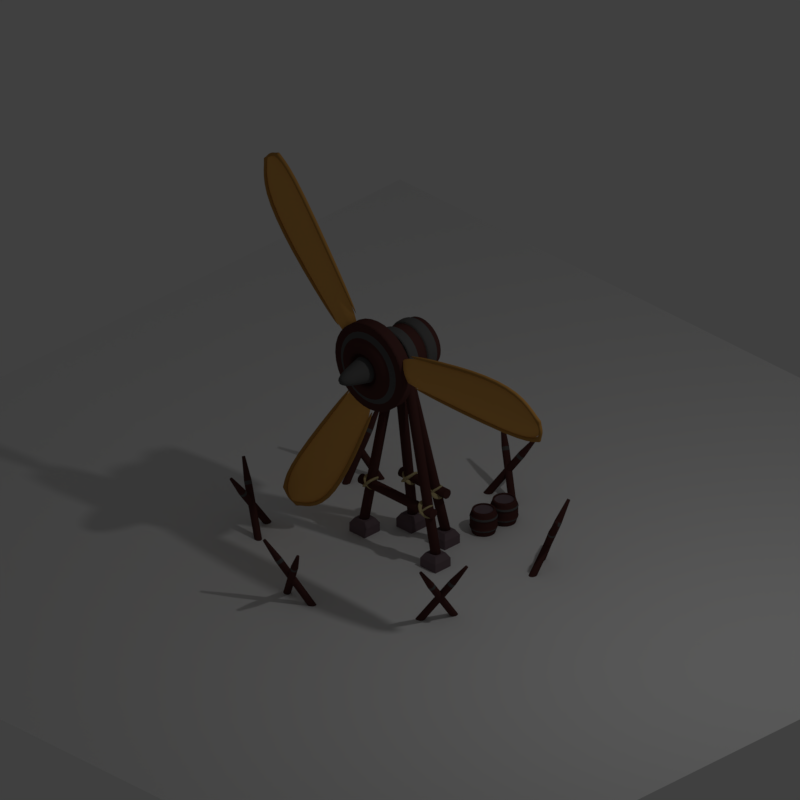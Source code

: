 # Source: Turbine_01.blend  (saved by Blender 2.79.0; exported with 4.5.12 LTS)
import bpy
from mathutils import Matrix  # noqa: F401  (used for matrix-valued properties, if any)

bpy.ops.wm.read_factory_settings(use_empty=True)
scene = bpy.context.scene
scene.name = 'Scene'

# ---- collections
col_collection_1 = bpy.data.collections.new('Collection 1'); scene.collection.children.link(col_collection_1)
col_collection_2 = bpy.data.collections.new('Collection 2'); scene.collection.children.link(col_collection_2)
col_collection_2.hide_render = True
col_collection_2.hide_viewport = True

# ---- materials (node trees are filled in below, after node groups)
mat_material_003 = bpy.data.materials.new('Material.003')
mat_material_003.alpha_threshold = 0.0
mat_material_003.use_transparent_shadow = False
mat_material_003.diffuse_color = (0.08438, 0.0331, 0.02956, 1.0)
mat_material_003.specular_color = (0.8469, 0.314, 0.1714)
mat_material_003.roughness = 0.5
mat_material_003.specular_intensity = 0.5412
mat_material_001 = bpy.data.materials.new('Material.001')
mat_material_001.alpha_threshold = 0.0
mat_material_001.use_transparent_shadow = False
mat_material_001.diffuse_color = (0.4614, 0.2335, 0.05795, 1.0)
mat_material_001.roughness = 0.5
mat_material_002 = bpy.data.materials.new('Material.002')
mat_material_002.alpha_threshold = 0.0
mat_material_002.use_transparent_shadow = False
mat_material_002.diffuse_color = (0.8, 0.4048, 0.1004, 1.0)
mat_material_002.roughness = 0.5
mat_material_006 = bpy.data.materials.new('Material.006')
mat_material_006.alpha_threshold = 0.0
mat_material_006.use_transparent_shadow = False
mat_material_006.diffuse_color = (0.1025, 0.1025, 0.1025, 1.0)
mat_material_006.roughness = 0.5
mat_material_006.specular_intensity = 1.0
mat_material_004 = bpy.data.materials.new('Material.004')
mat_material_004.alpha_threshold = 0.0
mat_material_004.use_transparent_shadow = False
mat_material_004.diffuse_color = (0.1679, 0.1189, 0.1356, 1.0)
mat_material_004.specular_color = (0.6619, 0.4311, 0.3728)
mat_material_004.roughness = 0.5
mat_material_005 = bpy.data.materials.new('Material.005')
mat_material_005.alpha_threshold = 0.0
mat_material_005.use_transparent_shadow = False
mat_material_005.diffuse_color = (0.5317, 0.4413, 0.2268, 1.0)
mat_material_005.roughness = 0.5
mat_shadows = bpy.data.materials.new('Shadows')
mat_shadows.alpha_threshold = 0.0
mat_shadows.use_transparent_shadow = False
mat_shadows.roughness = 0.5
mat_material_007 = bpy.data.materials.new('Material.007')
mat_material_007.alpha_threshold = 0.0
mat_material_007.use_transparent_shadow = False
mat_material_007.roughness = 0.5

# ---- material node trees
mat_material_007.use_nodes = True; mat_material_007.node_tree.nodes.clear()
_N = mat_material_007.node_tree.nodes; _L = mat_material_007.node_tree.links
n0 = _N.new('NodeUndefined'); n0.name = 'Output'; n0.location = (490, 386)
n1 = _N.new('NodeUndefined'); n1.name = 'Texture'; n1.location = (-284, 336)
n1.inputs[0].default_value = (0.0, 0.0, 0.0)
n2 = _N.new('ShaderNodeMath'); n2.name = 'Math'; n2.location = (170, 372)
n2.inputs[1].default_value = -0.9
n3 = _N.new('NodeUndefined'); n3.name = 'Material'; n3.location = (-58, 207)
n3.inputs[1].default_value = (1.0, 1.0, 1.0, 1.0)
n3.inputs[2].default_value = 0.8
n3.inputs[3].default_value = (0.0, 0.0, 0.0)
n4 = _N.new('ShaderNodeRGBCurve'); n4.name = 'RGB Curves'; n4.location = (170, 196)
_c = n4.mapping.curves[1]
while len(_c.points) > 2: _c.points.remove(_c.points[-1])
_c.points[0].location = (0.0, 0.0); _c.points[0].handle_type = 'AUTO'
_c.points[1].location = (0.53636, 0.4875); _c.points[1].handle_type = 'AUTO'
_p = _c.points.new(1.0, 1.0); _p.handle_type = 'AUTO'
_c = n4.mapping.curves[2]
while len(_c.points) > 2: _c.points.remove(_c.points[-1])
_c.points[0].location = (0.0, 0.0); _c.points[0].handle_type = 'AUTO'
_c.points[1].location = (0.66364, 0.49375); _c.points[1].handle_type = 'AUTO'
_p = _c.points.new(1.0, 1.0); _p.handle_type = 'AUTO'
n4.mapping.update()
_L.new(n1.outputs[1], n3.inputs[0])
_L.new(n1.outputs[0], n2.inputs[0])
_L.new(n3.outputs[0], n4.inputs[1])
_L.new(n2.outputs[0], n0.inputs[1])
_L.new(n4.outputs[0], n0.inputs[0])

# ---- world
world_world = bpy.data.worlds.new('World'); scene.world = world_world
world_world.color = (0.05088, 0.05088, 0.05088)
world_world.use_sun_shadow = False
world_world.sun_shadow_jitter_overblur = 0.0
world_world.cycles.sampling_method = 'MANUAL'
world_world.light_settings.ao_factor = 0.8

# ---- cameras
cam_camera = bpy.data.cameras.new('Camera')
cam_camera.type = 'ORTHO'
cam_camera.clip_end = 100.0
cam_camera.lens = 35.0
cam_camera.sensor_width = 32.0
cam_camera.sensor_height = 18.0
cam_camera.ortho_scale = 7.6
cam_camera.dof.focus_distance = 0.0
cam_camera.dof.aperture_fstop = 128.0

# ---- lights
light_lamp = bpy.data.lights.new('Lamp', 'POINT')
light_lamp.transmission_factor = 0.0
light_lamp.cutoff_distance = 30.0
light_lamp.energy = 100.0
light_lamp.shadow_buffer_clip_start = 1.001
light_lamp.shadow_soft_size = 0.1
light_lamp.shadow_maximum_resolution = 0.006
light_lamp.use_absolute_resolution = True

# ---- meshes
me_cylinder_004 = bpy.data.meshes.new('Cylinder.004')
me_cylinder_004.from_pydata([(0.0, 0.1, -1.993), (0.0, 0.1, 2.491), (0.07071, 0.07071, -1.993), (0.07071, 0.07071, 2.491), (0.1, -4.371e-09, -1.993), (0.1, -4.371e-09, 2.491), (0.07071, -0.07071, -1.993), (0.07071, -0.07071, 2.491), (-8.742e-09, -0.1, -1.993), (-8.742e-09, -0.1, 2.491), (-0.07071, -0.07071, -1.993), (-0.07071, -0.07071, 2.491), (-0.1, 1.192e-09, -1.993), (-0.1, 1.192e-09, 2.491), (-0.07071, 0.07071, -1.993), (-0.07071, 0.07071, 2.491)], [], [(0, 1, 3, 2), (2, 3, 5, 4), (4, 5, 7, 6), (6, 7, 9, 8), (8, 9, 11, 10), (10, 11, 13, 12), (3, 1, 15, 13, 11, 9, 7, 5), (12, 13, 15, 14), (14, 15, 1, 0), (0, 2, 4, 6, 8, 10, 12, 14)])
me_cylinder_004.polygons.foreach_set('use_smooth', [True] * 10)
_k = {(0, 2): 1.0, (1, 3): 1.0, (2, 4): 1.0, (3, 5): 1.0, (4, 6): 1.0, (5, 7): 1.0, (6, 8): 1.0, (7, 9): 1.0, (8, 10): 1.0, (9, 11): 1.0, (10, 12): 1.0, (11, 13): 1.0, (12, 14): 1.0, (13, 15): 1.0, (0, 14): 1.0, (1, 15): 1.0}
me_cylinder_004.attributes.new('crease_edge', 'FLOAT', 'EDGE').data.foreach_set('value', [_k.get((min(e.vertices), max(e.vertices)), 0.0) for e in me_cylinder_004.edges])
me_cylinder_004.materials.append(mat_material_003)
me_cylinder_004.use_remesh_preserve_volume = False
me_cylinder_004.use_remesh_preserve_attributes = False
me_cylinder_004.use_mirror_vertex_groups = False
me_cylinder_004.update()
me_cube_001 = bpy.data.meshes.new('Cube.001')
me_cube_001.from_pydata([(0.3892, -0.02207, -0.06625), (0.3892, -0.02207, -0.02211), (0.3892, 0.02207, -0.06625), (0.3892, 0.02207, -0.02211), (2.187, -0.02207, 0.03693), (2.187, -0.02207, 0.08107), (2.187, 0.02207, 0.03693), (2.187, 0.02207, 0.08107), (0.3892, -0.02207, 0.2363), (0.3892, -0.02207, 0.2805), (0.3892, 0.02207, 0.2363), (0.3892, 0.02207, 0.2805), (2.187, -0.02207, 0.2363), (2.187, -0.02207, 0.2805), (2.187, 0.02207, 0.2363), (2.187, 0.02207, 0.2805), (1.946, 0.02207, 0.4436), (1.347, 0.02207, 0.4436), (1.347, 0.02207, 0.4878), (1.946, 0.02207, 0.4878), (1.347, -0.02207, 0.4436), (1.946, -0.02207, 0.4436), (1.946, -0.02207, 0.4878), (1.347, -0.02207, 0.4878), (0.3892, 0.002015, -0.04137), (0.3892, 0.002015, 0.2616), (2.187, 0.002015, 0.07793), (2.187, 0.002015, 0.2616), (1.346, 0.002015, -0.04137), (1.945, 0.002015, -0.04137), (1.945, 0.002015, 0.4471), (1.346, 0.002015, 0.4471), (0.3892, -0.0372, 0.03438), (0.3892, -0.06044, 0.1101), (0.3892, -0.0372, 0.1859), (2.216, -0.009484, 0.2237), (2.228, -0.01383, 0.201), (2.228, -0.009484, 0.1703), (1.945, -0.0372, 0.325), (1.945, -0.06044, 0.2029), (1.945, -0.0372, 0.08074), (1.346, -0.0372, 0.325), (1.346, -0.06044, 0.2029), (1.346, -0.0372, 0.08074), (1.95, 0.02207, -0.06625), (1.95, 0.02207, -0.02211), (1.95, -0.02207, -0.06625), (1.95, -0.02207, -0.02211), (2.22, 0.02207, 0.08107), (2.22, 0.02207, 0.03693), (2.22, -0.02207, 0.03693), (2.22, -0.02207, 0.08107), (2.22, 0.02207, 0.2805), (2.22, 0.02207, 0.2363), (2.22, -0.02207, 0.2363), (2.22, -0.02207, 0.2805), (2.207, 0.02207, 0.1328), (2.207, 0.02207, 0.1846), (2.207, -0.02207, 0.1328), (2.207, -0.02207, 0.1846), (2.24, 0.02207, 0.1846), (2.24, 0.02207, 0.1328), (2.24, -0.02207, 0.1846), (2.24, -0.02207, 0.1328)], [], [(0, 1, 3, 2), (44, 45, 7, 6), (56, 61, 48, 7), (46, 47, 1, 0), (44, 6, 4, 46), (45, 3, 1, 47), (8, 9, 11, 10), (16, 19, 15, 14), (13, 12, 54, 55), (20, 23, 9, 8), (16, 14, 12, 21), (18, 11, 9, 23), (15, 19, 22, 13), (19, 18, 23, 22), (10, 17, 20, 8), (17, 16, 21, 20), (12, 13, 22, 21), (21, 22, 23, 20), (10, 11, 18, 17), (17, 18, 19, 16), (41, 31, 25, 34), (35, 27, 30, 38), (38, 30, 31, 41), (29, 40, 43, 28), (40, 39, 42, 43), (39, 38, 41, 42), (26, 37, 40, 29), (37, 36, 39, 40), (36, 35, 38, 39), (28, 43, 32, 24), (43, 42, 33, 32), (42, 41, 34, 33), (7, 45, 47, 5), (2, 44, 46, 0), (4, 5, 47, 46), (2, 3, 45, 44), (49, 48, 51, 50), (53, 52, 55, 54), (57, 59, 12, 14), (6, 7, 48, 49), (15, 13, 55, 52), (5, 4, 50, 51), (14, 15, 52, 53), (4, 6, 49, 50), (63, 58, 5, 51), (60, 53, 54, 62), (48, 61, 63, 51), (61, 60, 62, 63), (54, 12, 59, 62), (62, 59, 58, 63), (7, 5, 58, 56), (56, 58, 59, 57), (14, 53, 60, 57), (57, 60, 61, 56)])
me_cube_001.polygons.foreach_set('use_smooth', [True] * 54)
me_cube_001.polygons.foreach_set('material_index', [0, 0, 0, 0, 0, 0, 0, 0, 0, 0, 0, 0, 0, 0, 0, 0, 0, 0, 0, 0, 1, 1, 1, 1, 1, 1, 1, 1, 1, 1, 1, 1, 0, 0, 0, 0, 0, 0, 0, 0, 0, 0, 0, 0, 0, 0, 0, 0, 0, 0, 0, 0, 0, 0])
me_cube_001.materials.append(mat_material_001)
me_cube_001.materials.append(mat_material_002)
me_cube_001.use_remesh_preserve_volume = False
me_cube_001.use_remesh_preserve_attributes = False
me_cube_001.use_mirror_vertex_groups = False
me_cube_001.update()
me_cube = bpy.data.meshes.new('Cube')
me_cube.from_pydata([(1.814e-07, 1.42, -10.18), (1.814e-07, 0.0435, -10.18), (3.689, 1.42, -11.71), (3.689, 0.0435, -11.71), (5.217, 1.42, -15.4), (5.217, 0.0435, -15.4), (3.689, 1.42, -19.09), (3.689, 0.0435, -19.09), (-2.747e-07, 1.42, -20.61), (-2.747e-07, 0.0435, -20.61), (-3.689, 1.42, -19.09), (-3.689, 0.0435, -19.09), (-5.217, 1.42, -15.4), (-5.217, 0.0435, -15.4), (-3.689, 1.42, -11.71), (-3.689, 0.0435, -11.71), (2.964, 0.0435, -12.43), (1.521e-07, 0.0435, -11.21), (4.192, 0.0435, -15.4), (2.964, 0.0435, -18.36), (-2.144e-07, 0.0435, -19.59), (-2.964, 0.0435, -18.36), (-4.192, 0.0435, -15.4), (-2.964, 0.0435, -12.43), (2.165, -0.6285, -13.23), (1.118e-07, -0.6285, -12.34), (3.062, -0.6285, -15.4), (2.165, -0.6285, -17.56), (-1.559e-07, -0.6285, -18.46), (-2.165, -0.6285, -17.56), (-3.062, -0.6285, -15.4), (-2.165, -0.6285, -13.23), (1.199, -1.057, -14.2), (2.32e-08, -1.057, -13.7), (1.696, -1.057, -15.4), (1.199, -1.057, -16.6), (-1.251e-07, -1.057, -17.09), (-1.199, -1.057, -16.6), (-1.696, -1.057, -15.4), (-1.199, -1.057, -14.2), (1.199, 0.5117, -14.2), (2.32e-08, 0.5117, -13.7), (1.696, 0.5117, -15.4), (1.199, 0.5117, -16.6), (-1.251e-07, 0.5117, -17.09), (-1.199, 0.5117, -16.6), (-1.696, 0.5117, -15.4), (-1.199, 0.5117, -14.2), (1.017e-07, 1.42, -12.47), (2.068, 1.42, -13.33), (2.925, 1.42, -15.4), (2.068, 1.42, -17.47), (-1.54e-07, 1.42, -18.32), (-2.068, 1.42, -17.47), (-2.925, 1.42, -15.4), (-2.068, 1.42, -13.33), (5.784e-08, 7.51, -12.47), (2.068, 7.51, -13.33), (2.925, 7.51, -15.4), (2.068, 7.51, -17.47), (-1.979e-07, 7.51, -18.32), (-2.068, 7.51, -17.47), (-2.925, 7.51, -15.4), (-2.068, 7.51, -13.33), (0.5132, -4.37, -14.88), (1.845e-08, -4.37, -14.67), (0.7257, -4.37, -15.4), (0.5132, -4.37, -15.91), (-4.499e-08, -4.37, -16.12), (-0.5132, -4.37, -15.91), (-0.7257, -4.37, -15.4), (-0.5132, -4.37, -14.88), (-2.068, 3.156, -13.33), (-2.068, 4.374, -13.33), (-2.068, 5.592, -13.33), (-2.068, 6.81, -13.33), (-2.925, 6.81, -15.4), (-2.925, 5.592, -15.4), (-2.925, 4.374, -15.4), (-2.925, 3.156, -15.4), (-2.068, 3.156, -17.47), (-2.068, 4.374, -17.47), (-2.068, 5.592, -17.47), (-2.068, 6.81, -17.47), (-1.929e-07, 6.81, -18.32), (-1.841e-07, 5.592, -18.32), (-1.753e-07, 4.374, -18.32), (-1.665e-07, 3.156, -18.32), (2.068, 3.156, -17.47), (2.068, 4.374, -17.47), (2.068, 5.592, -17.47), (2.068, 6.81, -17.47), (2.925, 6.81, -15.4), (2.925, 5.592, -15.4), (2.925, 4.374, -15.4), (2.925, 3.156, -15.4), (2.068, 3.156, -13.33), (2.068, 4.374, -13.33), (2.068, 5.592, -13.33), (2.068, 6.81, -13.33), (6.288e-08, 6.81, -12.47), (7.166e-08, 5.592, -12.47), (8.043e-08, 4.374, -12.47), (8.92e-08, 3.156, -12.47), (-2.272, 2.976, -13.13), (-2.272, 4.314, -13.13), (-2.272, 5.652, -13.13), (-2.272, 6.99, -13.13), (-3.213, 6.99, -15.4), (-3.213, 5.652, -15.4), (-3.213, 4.314, -15.4), (-3.213, 2.976, -15.4), (-2.272, 2.976, -17.67), (-2.272, 4.314, -17.67), (-2.272, 5.652, -17.67), (-2.272, 6.99, -17.67), (-2.128e-07, 6.99, -18.61), (-2.031e-07, 5.652, -18.61), (-1.935e-07, 4.314, -18.61), (-1.838e-07, 2.976, -18.61), (2.272, 2.976, -17.67), (2.272, 4.314, -17.67), (2.272, 5.652, -17.67), (2.272, 6.99, -17.67), (3.213, 6.99, -15.4), (3.213, 5.652, -15.4), (3.213, 4.314, -15.4), (3.213, 2.976, -15.4), (2.272, 2.976, -13.13), (2.272, 4.314, -13.13), (2.272, 5.652, -13.13), (2.272, 6.99, -13.13), (6.813e-08, 6.99, -12.18), (7.777e-08, 5.652, -12.18), (8.741e-08, 4.314, -12.18), (9.705e-08, 2.976, -12.18), (-3.627, -0.2925, -15.4), (-2.565, -0.2925, -12.83), (-1.851e-07, -0.2925, -19.02), (-2.565, -0.2925, -17.96), (3.627, -0.2925, -15.4), (2.565, -0.2925, -17.96), (1.32e-07, -0.2925, -11.77), (2.565, -0.2925, -12.83)], [], [(0, 1, 3, 2), (2, 3, 5, 4), (4, 5, 7, 6), (6, 7, 9, 8), (8, 9, 11, 10), (10, 11, 13, 12), (1, 15, 23, 17), (12, 13, 15, 14), (14, 15, 1, 0), (6, 8, 52, 51), (137, 136, 30, 31), (3, 1, 17, 16), (7, 5, 18, 19), (13, 11, 21, 22), (9, 7, 19, 20), (15, 13, 22, 23), (5, 3, 16, 18), (11, 9, 20, 21), (30, 29, 37, 38), (139, 138, 28, 29), (141, 140, 26, 27), (143, 142, 25, 24), (142, 137, 31, 25), (136, 139, 29, 30), (138, 141, 27, 28), (140, 143, 24, 26), (32, 33, 41, 40), (28, 27, 35, 36), (26, 24, 32, 34), (31, 30, 38, 39), (29, 28, 36, 37), (27, 26, 34, 35), (24, 25, 33, 32), (25, 31, 39, 33), (47, 46, 70, 71), (33, 39, 47, 41), (38, 37, 45, 46), (36, 35, 43, 44), (34, 32, 40, 42), (39, 38, 46, 47), (37, 36, 44, 45), (35, 34, 42, 43), (76, 75, 63, 62), (12, 14, 55, 54), (2, 4, 50, 49), (8, 10, 53, 52), (14, 0, 48, 55), (0, 2, 49, 48), (4, 6, 51, 50), (10, 12, 54, 53), (56, 57, 58, 59, 60, 61, 62, 63), (84, 83, 61, 60), (92, 91, 59, 58), (100, 99, 57, 56), (75, 100, 56, 63), (83, 76, 62, 61), (91, 84, 60, 59), (99, 92, 58, 57), (64, 65, 71, 70, 69, 68, 67, 66), (45, 44, 68, 69), (43, 42, 66, 67), (40, 41, 65, 64), (41, 47, 71, 65), (46, 45, 69, 70), (44, 43, 67, 68), (42, 40, 64, 66), (49, 50, 95, 96), (77, 74, 106, 109), (97, 94, 93, 98), (92, 99, 131, 124), (51, 52, 87, 88), (103, 96, 128, 135), (89, 86, 85, 90), (73, 78, 110, 105), (53, 54, 79, 80), (98, 93, 125, 130), (81, 78, 77, 82), (100, 75, 107, 132), (55, 48, 103, 72), (79, 72, 104, 111), (73, 102, 101, 74), (94, 97, 129, 126), (48, 49, 96, 103), (74, 101, 133, 106), (102, 97, 98, 101), (83, 84, 116, 115), (50, 51, 88, 95), (96, 95, 127, 128), (94, 89, 90, 93), (102, 73, 105, 134), (52, 53, 80, 87), (85, 82, 114, 117), (86, 81, 82, 85), (72, 103, 135, 104), (54, 55, 72, 79), (81, 86, 118, 113), (78, 73, 74, 77), (76, 83, 115, 108), (128, 127, 126, 129), (130, 125, 124, 131), (120, 119, 118, 121), (122, 117, 116, 123), (112, 111, 110, 113), (114, 109, 108, 115), (104, 135, 134, 105), (106, 133, 132, 107), (135, 128, 129, 134), (133, 130, 131, 132), (127, 120, 121, 126), (125, 122, 123, 124), (119, 112, 113, 118), (117, 114, 115, 116), (111, 104, 105, 110), (109, 106, 107, 108), (97, 102, 134, 129), (88, 87, 119, 120), (75, 76, 108, 107), (101, 98, 130, 133), (86, 89, 121, 118), (99, 100, 132, 131), (90, 85, 117, 122), (95, 88, 120, 127), (84, 91, 123, 116), (89, 94, 126, 121), (80, 79, 111, 112), (93, 90, 122, 125), (78, 81, 113, 110), (91, 92, 124, 123), (82, 77, 109, 114), (87, 80, 112, 119), (18, 16, 143, 140), (20, 19, 141, 138), (22, 21, 139, 136), (17, 23, 137, 142), (16, 17, 142, 143), (19, 18, 140, 141), (21, 20, 138, 139), (23, 22, 136, 137)])
me_cube.polygons.foreach_set('use_smooth', [True] * 138)
me_cube.polygons.foreach_set('material_index', [0, 0, 0, 0, 0, 0, 0, 0, 0, 0, 0, 0, 0, 0, 0, 0, 0, 0, 0, 0, 0, 0, 0, 0, 0, 0, 0, 0, 0, 0, 0, 0, 0, 0, 1, 0, 0, 0, 0, 0, 0, 0, 0, 0, 0, 0, 0, 0, 0, 0, 0, 0, 0, 0, 0, 0, 0, 0, 1, 1, 1, 1, 1, 1, 1, 1, 0, 1, 0, 1, 0, 1, 0, 1, 0, 1, 0, 1, 0, 1, 0, 1, 0, 1, 0, 1, 0, 1, 0, 1, 0, 1, 0, 1, 0, 1, 0, 1, 1, 1, 1, 1, 1, 1, 1, 1, 1, 1, 1, 1, 1, 1, 1, 1, 1, 1, 1, 1, 1, 1, 1, 1, 1, 1, 1, 1, 1, 1, 1, 1, 1, 1, 1, 1, 1, 1, 1, 1])
_k = {(0, 2): 1.0, (1, 3): 1.0, (2, 4): 1.0, (3, 5): 1.0, (4, 6): 1.0, (5, 7): 1.0, (6, 8): 1.0, (7, 9): 1.0, (8, 10): 1.0, (9, 11): 1.0, (10, 12): 1.0, (11, 13): 1.0, (12, 14): 1.0, (13, 15): 1.0, (0, 14): 1.0, (1, 15): 1.0, (48, 49): 1.0, (49, 50): 1.0, (50, 51): 1.0, (51, 52): 1.0, (52, 53): 1.0, (53, 54): 1.0, (54, 55): 1.0, (48, 55): 1.0, (56, 57): 1.0, (57, 58): 1.0, (58, 59): 1.0, (59, 60): 1.0, (60, 61): 1.0, (61, 62): 1.0, (62, 63): 1.0, (56, 63): 1.0, (94, 97): 1.0, (93, 98): 1.0, (92, 99): 1.0, (86, 89): 1.0, (85, 90): 1.0, (84, 91): 1.0, (78, 81): 1.0, (77, 82): 1.0, (76, 83): 1.0, (73, 102): 1.0, (74, 101): 1.0, (75, 100): 1.0, (97, 102): 1.0, (98, 101): 1.0, (99, 100): 1.0, (89, 94): 1.0, (90, 93): 1.0, (91, 92): 1.0, (81, 86): 1.0, (82, 85): 1.0, (83, 84): 1.0, (73, 78): 1.0, (74, 77): 1.0, (75, 76): 1.0, (127, 128): 1.0, (119, 120): 1.0, (111, 112): 1.0, (104, 135): 1.0, (128, 135): 1.0, (120, 127): 1.0, (112, 119): 1.0, (104, 111): 1.0}
me_cube.attributes.new('crease_edge', 'FLOAT', 'EDGE').data.foreach_set('value', [_k.get((min(e.vertices), max(e.vertices)), 0.0) for e in me_cube.edges])
me_cube.materials.append(mat_material_003)
me_cube.materials.append(mat_material_006)
me_cube.use_remesh_preserve_volume = False
me_cube.use_remesh_preserve_attributes = False
me_cube.use_mirror_vertex_groups = False
me_cube.update()
me_cube_003 = bpy.data.meshes.new('Cube.003')
me_cube_003.from_pydata([(-1.0, -1.0, -1.0), (-1.0, -1.0, 1.0), (-1.0, 1.0, -1.0), (-1.0, 1.0, 1.0), (1.0, -1.0, -1.0), (1.0, -1.0, 1.0), (1.0, 1.0, -1.0), (1.0, 1.0, 1.0), (-0.6753, -0.6753, 1.541), (-0.6753, 0.6753, 1.541), (0.6753, 0.6753, 1.541), (0.6753, -0.6753, 1.541)], [], [(0, 1, 3, 2), (2, 3, 7, 6), (6, 7, 5, 4), (4, 5, 1, 0), (2, 6, 4, 0), (7, 3, 9, 10), (10, 9, 8, 11), (5, 7, 10, 11), (3, 1, 8, 9), (1, 5, 11, 8)])
me_cube_003.materials.append(mat_material_004)
me_cube_003.use_remesh_preserve_volume = False
me_cube_003.use_remesh_preserve_attributes = False
me_cube_003.use_mirror_vertex_groups = False
me_cube_003.update()
me_cube_002 = bpy.data.meshes.new('Cube.002')
me_cube_002.from_pydata([(-1.0, -1.0, -1.0), (-1.0, -1.0, 1.0), (-1.0, 1.0, -1.0), (-1.0, 1.0, 1.0), (1.0, -1.0, -1.0), (1.0, -1.0, 1.0), (1.0, 1.0, -1.0), (1.0, 1.0, 1.0), (-0.6753, -0.6753, 1.541), (-0.6753, 0.6753, 1.541), (0.6753, 0.6753, 1.541), (0.6753, -0.6753, 1.541)], [], [(0, 1, 3, 2), (2, 3, 7, 6), (6, 7, 5, 4), (4, 5, 1, 0), (2, 6, 4, 0), (7, 3, 9, 10), (10, 9, 8, 11), (5, 7, 10, 11), (3, 1, 8, 9), (1, 5, 11, 8)])
me_cube_002.materials.append(mat_material_004)
me_cube_002.use_remesh_preserve_volume = False
me_cube_002.use_remesh_preserve_attributes = False
me_cube_002.use_mirror_vertex_groups = False
me_cube_002.update()
me_cylinder_002 = bpy.data.meshes.new('Cylinder.002')
me_cylinder_002.from_pydata([(0.0, 0.1, -1.993), (0.0, 0.1, 2.491), (0.07071, 0.07071, -1.993), (0.07071, 0.07071, 2.491), (0.1, -4.371e-09, -1.993), (0.1, -4.371e-09, 2.491), (0.07071, -0.07071, -1.993), (0.07071, -0.07071, 2.491), (-8.742e-09, -0.1, -1.993), (-8.742e-09, -0.1, 2.491), (-0.07071, -0.07071, -1.993), (-0.07071, -0.07071, 2.491), (-0.1, 1.192e-09, -1.993), (-0.1, 1.192e-09, 2.491), (-0.07071, 0.07071, -1.993), (-0.07071, 0.07071, 2.491)], [], [(0, 1, 3, 2), (2, 3, 5, 4), (4, 5, 7, 6), (6, 7, 9, 8), (8, 9, 11, 10), (10, 11, 13, 12), (3, 1, 15, 13, 11, 9, 7, 5), (12, 13, 15, 14), (14, 15, 1, 0), (0, 2, 4, 6, 8, 10, 12, 14)])
me_cylinder_002.polygons.foreach_set('use_smooth', [True] * 10)
_k = {(0, 2): 1.0, (1, 3): 1.0, (2, 4): 1.0, (3, 5): 1.0, (4, 6): 1.0, (5, 7): 1.0, (6, 8): 1.0, (7, 9): 1.0, (8, 10): 1.0, (9, 11): 1.0, (10, 12): 1.0, (11, 13): 1.0, (12, 14): 1.0, (13, 15): 1.0, (0, 14): 1.0, (1, 15): 1.0}
me_cylinder_002.attributes.new('crease_edge', 'FLOAT', 'EDGE').data.foreach_set('value', [_k.get((min(e.vertices), max(e.vertices)), 0.0) for e in me_cylinder_002.edges])
me_cylinder_002.materials.append(mat_material_003)
me_cylinder_002.use_remesh_preserve_volume = False
me_cylinder_002.use_remesh_preserve_attributes = False
me_cylinder_002.use_mirror_vertex_groups = False
me_cylinder_002.update()
me_cylinder_001 = bpy.data.meshes.new('Cylinder.001')
me_cylinder_001.from_pydata([(0.0, 0.1, -1.993), (0.0, 0.1, 2.491), (0.07071, 0.07071, -1.993), (0.07071, 0.07071, 2.491), (0.1, -4.371e-09, -1.993), (0.1, -4.371e-09, 2.491), (0.07071, -0.07071, -1.993), (0.07071, -0.07071, 2.491), (-8.742e-09, -0.1, -1.993), (-8.742e-09, -0.1, 2.491), (-0.07071, -0.07071, -1.993), (-0.07071, -0.07071, 2.491), (-0.1, 1.192e-09, -1.993), (-0.1, 1.192e-09, 2.491), (-0.07071, 0.07071, -1.993), (-0.07071, 0.07071, 2.491)], [], [(0, 1, 3, 2), (2, 3, 5, 4), (4, 5, 7, 6), (6, 7, 9, 8), (8, 9, 11, 10), (10, 11, 13, 12), (3, 1, 15, 13, 11, 9, 7, 5), (12, 13, 15, 14), (14, 15, 1, 0), (0, 2, 4, 6, 8, 10, 12, 14)])
me_cylinder_001.polygons.foreach_set('use_smooth', [True] * 10)
_k = {(0, 2): 1.0, (1, 3): 1.0, (2, 4): 1.0, (3, 5): 1.0, (4, 6): 1.0, (5, 7): 1.0, (6, 8): 1.0, (7, 9): 1.0, (8, 10): 1.0, (9, 11): 1.0, (10, 12): 1.0, (11, 13): 1.0, (12, 14): 1.0, (13, 15): 1.0, (0, 14): 1.0, (1, 15): 1.0}
me_cylinder_001.attributes.new('crease_edge', 'FLOAT', 'EDGE').data.foreach_set('value', [_k.get((min(e.vertices), max(e.vertices)), 0.0) for e in me_cylinder_001.edges])
me_cylinder_001.materials.append(mat_material_003)
me_cylinder_001.use_remesh_preserve_volume = False
me_cylinder_001.use_remesh_preserve_attributes = False
me_cylinder_001.use_mirror_vertex_groups = False
me_cylinder_001.update()
me_cylinder_003 = bpy.data.meshes.new('Cylinder.003')
me_cylinder_003.from_pydata([(0.0, 0.1, -1.993), (0.0, 0.1, 2.491), (0.07071, 0.07071, -1.993), (0.07071, 0.07071, 2.491), (0.1, -4.371e-09, -1.993), (0.1, -4.371e-09, 2.491), (0.07071, -0.07071, -1.993), (0.07071, -0.07071, 2.491), (-8.742e-09, -0.1, -1.993), (-8.742e-09, -0.1, 2.491), (-0.07071, -0.07071, -1.993), (-0.07071, -0.07071, 2.491), (-0.1, 1.192e-09, -1.993), (-0.1, 1.192e-09, 2.491), (-0.07071, 0.07071, -1.993), (-0.07071, 0.07071, 2.491)], [], [(0, 1, 3, 2), (2, 3, 5, 4), (4, 5, 7, 6), (6, 7, 9, 8), (8, 9, 11, 10), (10, 11, 13, 12), (3, 1, 15, 13, 11, 9, 7, 5), (12, 13, 15, 14), (14, 15, 1, 0), (0, 2, 4, 6, 8, 10, 12, 14)])
me_cylinder_003.polygons.foreach_set('use_smooth', [True] * 10)
_k = {(0, 2): 1.0, (1, 3): 1.0, (2, 4): 1.0, (3, 5): 1.0, (4, 6): 1.0, (5, 7): 1.0, (6, 8): 1.0, (7, 9): 1.0, (8, 10): 1.0, (9, 11): 1.0, (10, 12): 1.0, (11, 13): 1.0, (12, 14): 1.0, (13, 15): 1.0, (0, 14): 1.0, (1, 15): 1.0}
me_cylinder_003.attributes.new('crease_edge', 'FLOAT', 'EDGE').data.foreach_set('value', [_k.get((min(e.vertices), max(e.vertices)), 0.0) for e in me_cylinder_003.edges])
me_cylinder_003.materials.append(mat_material_003)
me_cylinder_003.use_remesh_preserve_volume = False
me_cylinder_003.use_remesh_preserve_attributes = False
me_cylinder_003.use_mirror_vertex_groups = False
me_cylinder_003.update()
me_cylinder_006 = bpy.data.meshes.new('Cylinder.006')
me_cylinder_006.from_pydata([(0.02591, 0.1756, -0.06538), (-0.02591, 0.1756, 0.06538), (0.1137, 0.1242, 0.1562), (0.06191, 0.1242, 0.287), (0.1501, -7.451e-09, 0.248), (0.09829, -7.451e-09, 0.3787), (0.1137, -0.1242, 0.1562), (0.06191, -0.1242, 0.287), (0.02591, -0.1756, -0.06538), (-0.02591, -0.1756, 0.06538), (-0.06191, -0.1242, -0.287), (-0.1137, -0.1242, -0.1562), (-0.09829, 3.725e-09, -0.3787), (-0.1501, 3.725e-09, -0.248), (-0.06191, 0.1242, -0.287), (-0.1137, 0.1242, -0.1562), (-0.03003, 0.2035, -0.07576), (0.03003, 0.2035, 0.07576), (0.07174, 0.1439, -0.3325), (0.1318, 0.1439, -0.181), (0.1139, -7.451e-09, -0.4389), (0.1739, -7.451e-09, -0.2873), (0.07174, -0.1439, -0.3325), (0.1318, -0.1439, -0.181), (-0.03003, -0.2035, -0.07576), (0.03003, -0.2035, 0.07576), (-0.1318, -0.1439, 0.181), (-0.07174, -0.1439, 0.3325), (-0.1739, 5.588e-09, 0.2873), (-0.1139, 5.588e-09, 0.4389), (-0.1318, 0.1439, 0.181), (-0.07174, 0.1439, 0.3325)], [], [(0, 1, 3, 2), (2, 3, 5, 4), (4, 5, 7, 6), (6, 7, 9, 8), (8, 9, 11, 10), (10, 11, 13, 12), (3, 1, 15, 13, 11, 9, 7, 5), (12, 13, 15, 14), (14, 15, 1, 0), (0, 2, 4, 6, 8, 10, 12, 14), (16, 17, 19, 18), (18, 19, 21, 20), (20, 21, 23, 22), (22, 23, 25, 24), (24, 25, 27, 26), (26, 27, 29, 28), (19, 17, 31, 29, 27, 25, 23, 21), (28, 29, 31, 30), (30, 31, 17, 16), (16, 18, 20, 22, 24, 26, 28, 30)])
me_cylinder_006.polygons.foreach_set('use_smooth', [True] * 20)
me_cylinder_006.materials.append(mat_material_005)
me_cylinder_006.use_remesh_preserve_volume = False
me_cylinder_006.use_remesh_preserve_attributes = False
me_cylinder_006.use_mirror_vertex_groups = False
me_cylinder_006.update()
me_cylinder_005 = bpy.data.meshes.new('Cylinder.005')
me_cylinder_005.from_pydata([(0.02591, 0.1756, -0.06538), (-0.02591, 0.1756, 0.06538), (0.1137, 0.1242, 0.1562), (0.06191, 0.1242, 0.287), (0.1501, -7.451e-09, 0.248), (0.09829, -7.451e-09, 0.3787), (0.1137, -0.1242, 0.1562), (0.06191, -0.1242, 0.287), (0.02591, -0.1756, -0.06538), (-0.02591, -0.1756, 0.06538), (-0.06191, -0.1242, -0.287), (-0.1137, -0.1242, -0.1562), (-0.09829, 3.725e-09, -0.3787), (-0.1501, 3.725e-09, -0.248), (-0.06191, 0.1242, -0.287), (-0.1137, 0.1242, -0.1562), (-0.03003, 0.2035, -0.07576), (0.03003, 0.2035, 0.07576), (0.07174, 0.1439, -0.3325), (0.1318, 0.1439, -0.181), (0.1139, -7.451e-09, -0.4389), (0.1739, -7.451e-09, -0.2873), (0.07174, -0.1439, -0.3325), (0.1318, -0.1439, -0.181), (-0.03003, -0.2035, -0.07576), (0.03003, -0.2035, 0.07576), (-0.1318, -0.1439, 0.181), (-0.07174, -0.1439, 0.3325), (-0.1739, 5.588e-09, 0.2873), (-0.1139, 5.588e-09, 0.4389), (-0.1318, 0.1439, 0.181), (-0.07174, 0.1439, 0.3325)], [], [(0, 1, 3, 2), (2, 3, 5, 4), (4, 5, 7, 6), (6, 7, 9, 8), (8, 9, 11, 10), (10, 11, 13, 12), (3, 1, 15, 13, 11, 9, 7, 5), (12, 13, 15, 14), (14, 15, 1, 0), (0, 2, 4, 6, 8, 10, 12, 14), (16, 17, 19, 18), (18, 19, 21, 20), (20, 21, 23, 22), (22, 23, 25, 24), (24, 25, 27, 26), (26, 27, 29, 28), (19, 17, 31, 29, 27, 25, 23, 21), (28, 29, 31, 30), (30, 31, 17, 16), (16, 18, 20, 22, 24, 26, 28, 30)])
me_cylinder_005.polygons.foreach_set('use_smooth', [True] * 20)
me_cylinder_005.materials.append(mat_material_005)
me_cylinder_005.use_remesh_preserve_volume = False
me_cylinder_005.use_remesh_preserve_attributes = False
me_cylinder_005.use_mirror_vertex_groups = False
me_cylinder_005.update()
me_cylinder_007 = bpy.data.meshes.new('Cylinder.007')
me_cylinder_007.from_pydata([(2.379e-09, 1.182, -1.212), (2.379e-09, 1.182, 1.152), (0.8361, 0.8361, -1.212), (0.8361, 0.8361, 1.152), (1.182, -5.146e-08, -1.212), (1.182, -5.146e-08, 1.152), (0.8361, -0.8361, -1.212), (0.8361, -0.8361, 1.152), (-1.01e-07, -1.182, -1.212), (-1.01e-07, -1.182, 1.152), (-0.8361, -0.8361, -1.212), (-0.8361, -0.8361, 1.152), (-1.182, 1.433e-08, -1.212), (-1.182, 1.433e-08, 1.152), (-0.8361, 0.8361, -1.212), (-0.8361, 0.8361, 1.152), (1.385e-08, 1.402, -0.4975), (1.385e-08, 1.402, 0.4374), (0.9916, 0.9916, 0.4374), (0.9916, 0.9916, -0.4975), (1.402, -6.107e-08, 0.4374), (1.402, -6.107e-08, -0.4975), (0.9916, -0.9916, 0.4374), (0.9916, -0.9916, -0.4975), (-1.088e-07, -1.402, 0.4374), (-1.088e-07, -1.402, -0.4975), (-0.9916, -0.9916, 0.4374), (-0.9916, -0.9916, -0.4975), (-1.402, 1.695e-08, 0.4374), (-1.402, 1.695e-08, -0.4975), (-0.9916, 0.9916, 0.4374), (-0.9916, 0.9916, -0.4975), (0.7176, 0.7176, 1.152), (1.13e-09, 1.015, 1.152), (1.015, -4.413e-08, 1.152), (0.7176, -0.7176, 1.152), (-8.759e-08, -1.015, 1.152), (-0.7176, -0.7176, 1.152), (-1.015, 1.233e-08, 1.152), (-0.7176, 0.7176, 1.152), (0.7176, 0.7176, 1.044), (1.13e-09, 1.015, 1.044), (1.015, -4.413e-08, 1.044), (0.7176, -0.7176, 1.044), (-8.759e-08, -1.015, 1.044), (-0.7176, -0.7176, 1.044), (-1.015, 1.233e-08, 1.044), (-0.7176, 0.7176, 1.044), (1.07e-08, 1.342, 0.6339), (0.9489, 0.9489, 0.6339), (1.342, -5.843e-08, 0.6339), (0.9489, -0.9489, 0.6339), (-1.066e-07, -1.342, 0.6339), (-0.9489, -0.9489, 0.6339), (-1.342, 1.623e-08, 0.6339), (-0.9489, 0.9489, 0.6339), (0.9574, 0.9574, -0.6548), (1.354, -5.896e-08, -0.6548), (0.9574, -0.9574, -0.6548), (-1.07e-07, -1.354, -0.6548), (-0.9574, -0.9574, -0.6548), (-1.354, 1.637e-08, -0.6548), (-0.9574, 0.9574, -0.6548), (1.132e-08, 1.354, -0.6548), (1.157e-08, 1.384, -0.669), (1.415e-08, 1.434, -0.5082), (0.9702, 0.9702, 0.6486), (1.014, 1.014, 0.4477), (1.372, -5.985e-08, 0.6486), (1.434, -6.255e-08, 0.4477), (0.9702, -0.9702, 0.6486), (1.014, -1.014, 0.4477), (-1.09e-07, -1.372, 0.6486), (-1.112e-07, -1.434, 0.4477), (-0.9702, -0.9702, 0.6486), (-1.014, -1.014, 0.4477), (-1.372, 1.649e-08, 0.6486), (-1.434, 1.723e-08, 0.4477), (-0.9702, 0.9702, 0.6486), (-1.014, 1.014, 0.4477), (-1.014, 1.014, -0.5082), (1.415e-08, 1.434, 0.4477), (-1.434, 1.723e-08, -0.5082), (-1.014, -1.014, -0.5082), (-1.112e-07, -1.434, -0.5082), (1.014, -1.014, -0.5082), (1.434, -6.255e-08, -0.5082), (1.014, 1.014, -0.5082), (1.093e-08, 1.372, 0.6486), (0.9789, 0.9789, -0.669), (1.384, -6.039e-08, -0.669), (0.9789, -0.9789, -0.669), (-1.095e-07, -1.384, -0.669), (-0.9789, -0.9789, -0.669), (-1.384, 1.664e-08, -0.669), (-0.9789, 0.9789, -0.669)], [], [(48, 1, 3, 49), (49, 3, 5, 50), (50, 5, 7, 51), (51, 7, 9, 52), (52, 9, 11, 53), (53, 11, 13, 54), (1, 15, 39, 33), (54, 13, 15, 55), (55, 15, 1, 48), (0, 2, 4, 6, 8, 10, 12, 14), (56, 63, 64, 89), (31, 30, 17, 16), (53, 54, 76, 74), (29, 28, 30, 31), (27, 29, 82, 83), (27, 26, 28, 29), (54, 55, 78, 76), (25, 24, 26, 27), (30, 28, 77, 79), (23, 22, 24, 25), (55, 48, 88, 78), (21, 20, 22, 23), (29, 31, 80, 82), (19, 18, 20, 21), (18, 17, 81, 67), (16, 17, 18, 19), (32, 33, 41, 40), (3, 1, 33, 32), (7, 5, 34, 35), (13, 11, 37, 38), (9, 7, 35, 36), (15, 13, 38, 39), (5, 3, 32, 34), (11, 9, 36, 37), (40, 41, 47, 46, 45, 44, 43, 42), (33, 39, 47, 41), (38, 37, 45, 46), (36, 35, 43, 44), (34, 32, 40, 42), (39, 38, 46, 47), (37, 36, 44, 45), (35, 34, 42, 43), (17, 30, 79, 81), (16, 19, 87, 65), (31, 16, 65, 80), (20, 18, 67, 69), (19, 21, 86, 87), (63, 62, 95, 64), (22, 20, 69, 71), (62, 61, 94, 95), (0, 63, 56, 2), (2, 56, 57, 4), (4, 57, 58, 6), (6, 58, 59, 8), (8, 59, 60, 10), (10, 60, 61, 12), (12, 61, 62, 14), (14, 62, 63, 0), (95, 80, 65, 64), (94, 82, 80, 95), (93, 83, 82, 94), (92, 84, 83, 93), (91, 85, 84, 92), (90, 86, 85, 91), (89, 87, 86, 90), (64, 65, 87, 89), (79, 78, 88, 81), (77, 76, 78, 79), (75, 74, 76, 77), (73, 72, 74, 75), (71, 70, 72, 73), (69, 68, 70, 71), (67, 66, 68, 69), (81, 88, 66, 67), (28, 26, 75, 77), (52, 53, 74, 72), (57, 56, 89, 90), (25, 27, 83, 84), (51, 52, 72, 70), (58, 57, 90, 91), (26, 24, 73, 75), (50, 51, 70, 68), (59, 58, 91, 92), (23, 25, 84, 85), (49, 50, 68, 66), (60, 59, 92, 93), (24, 22, 71, 73), (48, 49, 66, 88), (61, 60, 93, 94), (21, 23, 85, 86)])
me_cylinder_007.polygons.foreach_set('use_smooth', [True] * 90)
me_cylinder_007.polygons.foreach_set('material_index', [0, 0, 0, 0, 0, 0, 0, 0, 0, 0, 0, 0, 0, 0, 0, 0, 0, 0, 0, 0, 0, 0, 0, 0, 0, 0, 0, 0, 0, 0, 0, 0, 0, 0, 2, 0, 0, 0, 0, 0, 0, 0, 0, 0, 0, 0, 0, 0, 0, 0, 0, 0, 0, 0, 0, 0, 0, 0, 1, 1, 1, 1, 1, 1, 1, 1, 1, 1, 1, 1, 1, 1, 1, 1, 0, 0, 0, 0, 0, 0, 0, 0, 0, 0, 0, 0, 0, 0, 0, 0])
_k = {(0, 2): 1.0, (1, 3): 1.0, (2, 4): 1.0, (3, 5): 1.0, (4, 6): 1.0, (5, 7): 1.0, (6, 8): 1.0, (7, 9): 1.0, (8, 10): 1.0, (9, 11): 1.0, (10, 12): 1.0, (11, 13): 1.0, (12, 14): 1.0, (13, 15): 1.0, (0, 14): 1.0, (1, 15): 1.0, (16, 31): 1.0, (17, 30): 1.0, (29, 31): 1.0, (28, 30): 1.0, (27, 29): 1.0, (26, 28): 1.0, (25, 27): 1.0, (24, 26): 1.0, (23, 25): 1.0, (22, 24): 1.0, (21, 23): 1.0, (20, 22): 1.0, (19, 21): 1.0, (18, 20): 1.0, (16, 19): 1.0, (17, 18): 1.0, (32, 33): 1.0, (32, 34): 1.0, (34, 35): 1.0, (35, 36): 1.0, (36, 37): 1.0, (37, 38): 1.0, (38, 39): 1.0, (33, 39): 1.0, (40, 41): 1.0, (40, 42): 1.0, (42, 43): 1.0, (43, 44): 1.0, (44, 45): 1.0, (45, 46): 1.0, (46, 47): 1.0, (41, 47): 1.0, (48, 55): 1.0, (54, 55): 1.0, (53, 54): 1.0, (52, 53): 1.0, (51, 52): 1.0, (50, 51): 1.0, (49, 50): 1.0, (48, 49): 1.0, (56, 63): 1.0, (56, 57): 1.0, (57, 58): 1.0, (58, 59): 1.0, (59, 60): 1.0, (60, 61): 1.0, (61, 62): 1.0, (62, 63): 1.0, (65, 80): 1.0, (79, 81): 1.0, (80, 82): 1.0, (77, 79): 1.0, (82, 83): 1.0, (75, 77): 1.0, (83, 84): 1.0, (73, 75): 1.0, (84, 85): 1.0, (71, 73): 1.0, (85, 86): 1.0, (69, 71): 1.0, (86, 87): 1.0, (67, 69): 1.0, (65, 87): 1.0, (67, 81): 1.0, (78, 88): 1.0, (76, 78): 1.0, (74, 76): 1.0, (72, 74): 1.0, (70, 72): 1.0, (68, 70): 1.0, (66, 68): 1.0, (66, 88): 1.0, (64, 89): 1.0, (89, 90): 1.0, (90, 91): 1.0, (91, 92): 1.0, (92, 93): 1.0, (93, 94): 1.0, (94, 95): 1.0, (64, 95): 1.0}
me_cylinder_007.attributes.new('crease_edge', 'FLOAT', 'EDGE').data.foreach_set('value', [_k.get((min(e.vertices), max(e.vertices)), 0.0) for e in me_cylinder_007.edges])
me_cylinder_007.materials.append(mat_material_003)
me_cylinder_007.materials.append(mat_material_006)
me_cylinder_007.materials.append(mat_material_004)
me_cylinder_007.use_remesh_preserve_volume = False
me_cylinder_007.use_remesh_preserve_attributes = False
me_cylinder_007.use_mirror_vertex_groups = False
me_cylinder_007.update()
me_cylinder_019 = bpy.data.meshes.new('Cylinder.019')
me_cylinder_019.from_pydata([(-0.265, -1.272, -0.1098), (0.08959, -1.498, 0.4784), (-0.2383, -1.261, -0.1217), (0.1163, -1.487, 0.4665), (-0.2157, -1.273, -0.1398), (0.1389, -1.498, 0.4484), (-0.2105, -1.301, -0.1535), (0.1441, -1.526, 0.4347), (-0.2257, -1.328, -0.1548), (0.1289, -1.553, 0.4334), (-0.2524, -1.339, -0.1429), (0.1022, -1.564, 0.4453), (-0.275, -1.327, -0.1247), (0.07957, -1.553, 0.4635), (-0.2802, -1.3, -0.111), (0.07436, -1.525, 0.4772), (0.2297, -1.583, 0.6552), (0.2182, -1.588, 0.6604), (0.2394, -1.588, 0.6475), (0.2417, -1.6, 0.6416), (0.2351, -1.612, 0.641), (0.2236, -1.617, 0.6461), (0.2139, -1.612, 0.6539), (0.2117, -1.6, 0.6598), (0.07103, -1.486, 0.4476), (0.09777, -1.475, 0.4357), (0.1204, -1.487, 0.4176), (0.1256, -1.514, 0.4039), (0.1103, -1.542, 0.4026), (0.08359, -1.553, 0.4145), (0.061, -1.541, 0.4327), (0.0558, -1.513, 0.4464), (0.265, -1.272, -0.1098), (-0.08959, -1.498, 0.4784), (0.2383, -1.261, -0.1217), (-0.1163, -1.487, 0.4665), (0.2157, -1.273, -0.1398), (-0.1389, -1.498, 0.4484), (0.2105, -1.301, -0.1535), (-0.1441, -1.526, 0.4347), (0.2257, -1.328, -0.1548), (-0.1289, -1.553, 0.4334), (0.2524, -1.339, -0.1429), (-0.1022, -1.564, 0.4453), (0.275, -1.327, -0.1247), (-0.07957, -1.553, 0.4635), (0.2802, -1.3, -0.111), (-0.07436, -1.525, 0.4772), (-0.2297, -1.583, 0.6552), (-0.2182, -1.588, 0.6604), (-0.2394, -1.588, 0.6475), (-0.2417, -1.6, 0.6416), (-0.2351, -1.612, 0.641), (-0.2236, -1.617, 0.6461), (-0.2139, -1.612, 0.6539), (-0.2117, -1.6, 0.6598), (-0.07103, -1.486, 0.4476), (-0.09777, -1.475, 0.4357), (-0.1204, -1.487, 0.4176), (-0.1256, -1.514, 0.4039), (-0.1103, -1.542, 0.4026), (-0.08359, -1.553, 0.4145), (-0.061, -1.541, 0.4327), (-0.0558, -1.513, 0.4464)], [], [(24, 1, 3, 25), (25, 3, 5, 26), (26, 5, 7, 27), (27, 7, 9, 28), (28, 9, 11, 29), (29, 11, 13, 30), (1, 15, 23, 17), (30, 13, 15, 31), (31, 15, 1, 24), (0, 2, 4, 6, 8, 10, 12, 14), (16, 17, 23, 22, 21, 20, 19, 18), (3, 1, 17, 16), (7, 5, 18, 19), (13, 11, 21, 22), (9, 7, 19, 20), (15, 13, 22, 23), (5, 3, 16, 18), (11, 9, 20, 21), (14, 31, 24, 0), (12, 30, 31, 14), (10, 29, 30, 12), (8, 28, 29, 10), (6, 27, 28, 8), (4, 26, 27, 6), (2, 25, 26, 4), (0, 24, 25, 2), (56, 57, 35, 33), (57, 58, 37, 35), (58, 59, 39, 37), (59, 60, 41, 39), (60, 61, 43, 41), (61, 62, 45, 43), (33, 49, 55, 47), (62, 63, 47, 45), (63, 56, 33, 47), (32, 46, 44, 42, 40, 38, 36, 34), (48, 50, 51, 52, 53, 54, 55, 49), (35, 48, 49, 33), (39, 51, 50, 37), (45, 54, 53, 43), (41, 52, 51, 39), (47, 55, 54, 45), (37, 50, 48, 35), (43, 53, 52, 41), (46, 32, 56, 63), (44, 46, 63, 62), (42, 44, 62, 61), (40, 42, 61, 60), (38, 40, 60, 59), (36, 38, 59, 58), (34, 36, 58, 57), (32, 34, 57, 56)])
me_cylinder_019.polygons.foreach_set('use_smooth', [True] * 52)
me_cylinder_019.polygons.foreach_set('material_index', [1, 1, 1, 1, 1, 1, 0, 1, 1, 0, 0, 0, 0, 0, 0, 0, 0, 0, 0, 0, 0, 0, 0, 0, 0, 0, 1, 1, 1, 1, 1, 1, 0, 1, 1, 0, 0, 0, 0, 0, 0, 0, 0, 0, 0, 0, 0, 0, 0, 0, 0, 0])
_k = {(0, 2): 1.0, (1, 3): 1.0, (2, 4): 1.0, (3, 5): 1.0, (4, 6): 1.0, (5, 7): 1.0, (6, 8): 1.0, (7, 9): 1.0, (8, 10): 1.0, (9, 11): 1.0, (10, 12): 1.0, (11, 13): 1.0, (12, 14): 1.0, (13, 15): 1.0, (0, 14): 1.0, (1, 15): 1.0, (16, 17): 1.0, (16, 18): 1.0, (18, 19): 1.0, (19, 20): 1.0, (20, 21): 1.0, (21, 22): 1.0, (22, 23): 1.0, (17, 23): 1.0, (24, 31): 1.0, (30, 31): 1.0, (29, 30): 1.0, (28, 29): 1.0, (27, 28): 1.0, (26, 27): 1.0, (25, 26): 1.0, (24, 25): 1.0, (32, 34): 1.0, (33, 35): 1.0, (34, 36): 1.0, (35, 37): 1.0, (36, 38): 1.0, (37, 39): 1.0, (38, 40): 1.0, (39, 41): 1.0, (40, 42): 1.0, (41, 43): 1.0, (42, 44): 1.0, (43, 45): 1.0, (44, 46): 1.0, (45, 47): 1.0, (32, 46): 1.0, (33, 47): 1.0, (48, 49): 1.0, (48, 50): 1.0, (50, 51): 1.0, (51, 52): 1.0, (52, 53): 1.0, (53, 54): 1.0, (54, 55): 1.0, (49, 55): 1.0, (56, 63): 1.0, (62, 63): 1.0, (61, 62): 1.0, (60, 61): 1.0, (59, 60): 1.0, (58, 59): 1.0, (57, 58): 1.0, (56, 57): 1.0}
me_cylinder_019.attributes.new('crease_edge', 'FLOAT', 'EDGE').data.foreach_set('value', [_k.get((min(e.vertices), max(e.vertices)), 0.0) for e in me_cylinder_019.edges])
me_cylinder_019.materials.append(mat_material_003)
me_cylinder_019.materials.append(mat_material_006)
me_cylinder_019.use_remesh_preserve_volume = False
me_cylinder_019.use_remesh_preserve_attributes = False
me_cylinder_019.use_mirror_vertex_groups = False
me_cylinder_019.update()
me_cylinder = bpy.data.meshes.new('Cylinder')
me_cylinder.from_pydata([(0.0, 0.1, -1.993), (0.0, 0.1, 2.491), (0.07071, 0.07071, -1.993), (0.07071, 0.07071, 2.491), (0.1, -4.371e-09, -1.993), (0.1, -4.371e-09, 2.491), (0.07071, -0.07071, -1.993), (0.07071, -0.07071, 2.491), (-8.742e-09, -0.1, -1.993), (-8.742e-09, -0.1, 2.491), (-0.07071, -0.07071, -1.993), (-0.07071, -0.07071, 2.491), (-0.1, 1.192e-09, -1.993), (-0.1, 1.192e-09, 2.491), (-0.07071, 0.07071, -1.993), (-0.07071, 0.07071, 2.491)], [], [(0, 1, 3, 2), (2, 3, 5, 4), (4, 5, 7, 6), (6, 7, 9, 8), (8, 9, 11, 10), (10, 11, 13, 12), (3, 1, 15, 13, 11, 9, 7, 5), (12, 13, 15, 14), (14, 15, 1, 0), (0, 2, 4, 6, 8, 10, 12, 14)])
me_cylinder.polygons.foreach_set('use_smooth', [True] * 10)
_k = {(0, 2): 1.0, (1, 3): 1.0, (2, 4): 1.0, (3, 5): 1.0, (4, 6): 1.0, (5, 7): 1.0, (6, 8): 1.0, (7, 9): 1.0, (8, 10): 1.0, (9, 11): 1.0, (10, 12): 1.0, (11, 13): 1.0, (12, 14): 1.0, (13, 15): 1.0, (0, 14): 1.0, (1, 15): 1.0}
me_cylinder.attributes.new('crease_edge', 'FLOAT', 'EDGE').data.foreach_set('value', [_k.get((min(e.vertices), max(e.vertices)), 0.0) for e in me_cylinder.edges])
me_cylinder.use_remesh_preserve_volume = False
me_cylinder.use_remesh_preserve_attributes = False
me_cylinder.use_mirror_vertex_groups = False
me_cylinder.update()
me_plane = bpy.data.meshes.new('Plane')
me_plane.from_pydata([(-2.0, -2.0, 0.0), (2.0, -2.0, 0.0), (-2.0, 2.0, 0.0), (2.0, 2.0, 0.0)], [], [(0, 1, 3, 2)])
me_plane.materials.append(mat_shadows)
me_plane.use_remesh_preserve_volume = False
me_plane.use_remesh_preserve_attributes = False
me_plane.use_mirror_vertex_groups = False
me_plane.update()
me_plane_001 = bpy.data.meshes.new('Plane.001')
me_plane_001.from_pydata([(-1.0, -1.0, -0.05002), (1.0, -1.0, -0.05002), (-1.0, 1.0, -0.05002), (1.0, 1.0, -0.05002)], [], [(0, 1, 3, 2)])
me_plane_001.materials.append(mat_material_007)
me_plane_001.use_remesh_preserve_volume = False
me_plane_001.use_remesh_preserve_attributes = False
me_plane_001.use_mirror_vertex_groups = False
me_plane_001.update()

# ---- objects
ob_emptyglobalrotate = bpy.data.objects.new('EmptyGlobalRotate', None)
ob_cylinder_004 = bpy.data.objects.new('Cylinder.004', me_cylinder_004)
ob_empty = bpy.data.objects.new('Empty', None)
ob_cube_001 = bpy.data.objects.new('Cube.001', me_cube_001)
ob_cube = bpy.data.objects.new('Cube', me_cube)
ob_cube_003 = bpy.data.objects.new('Cube.003', me_cube_003)
ob_cube_002 = bpy.data.objects.new('Cube.002', me_cube_002)
ob_cylinder_002 = bpy.data.objects.new('Cylinder.002', me_cylinder_002)
ob_cylinder_001 = bpy.data.objects.new('Cylinder.001', me_cylinder_001)
ob_cylinder_003 = bpy.data.objects.new('Cylinder.003', me_cylinder_003)
ob_cylinder_006 = bpy.data.objects.new('Cylinder.006', me_cylinder_006)
ob_cylinder_005 = bpy.data.objects.new('Cylinder.005', me_cylinder_005)
ob_emptyrotatecenter = bpy.data.objects.new('EmptyRotateCenter', None)
ob_cylinder_008 = bpy.data.objects.new('Cylinder.008', me_cylinder_007)
ob_cylinder_007 = bpy.data.objects.new('Cylinder.007', me_cylinder_007)
ob_cylinder_009 = bpy.data.objects.new('Cylinder.009', me_cylinder_019)
ob_cylinder = bpy.data.objects.new('Cylinder', me_cylinder)
ob_plane = bpy.data.objects.new('Plane', me_plane)
ob_lamp = bpy.data.objects.new('Lamp', light_lamp)
ob_camera = bpy.data.objects.new('Camera', cam_camera)
ob_plane_001 = bpy.data.objects.new('Plane.001', me_plane_001)

# ---- transforms, parenting, visibility, modifiers, constraints
ob_emptyglobalrotate.location = (0.0, 0.0, 0.0)
ob_emptyglobalrotate.empty_image_offset = (0.0, 0.0)
ob_emptyglobalrotate.lineart.crease_threshold = 0.0
ob_cylinder_004.parent = ob_emptyglobalrotate
ob_cylinder_004.location = (0.03523, 0.3261, 0.5878)
ob_cylinder_004.rotation_euler = (-0.0, -1.571, 0.0)
ob_cylinder_004.scale = (0.5466, 0.5466, 0.137)
ob_cylinder_004.lineart.crease_threshold = 0.0
_m = ob_cylinder_004.modifiers.new('Subsurf', 'SUBSURF')
_m.uv_smooth = 'PRESERVE_CORNERS'
_m.quality = 2
_m.show_only_control_edges = False
ob_empty.parent = ob_emptyglobalrotate
ob_empty.location = (0.0, -0.3317, 2.148)
ob_empty.rotation_euler = (0.0, 6.283, 0.0)
ob_empty.empty_image_offset = (0.0, 0.0)
ob_empty.lineart.crease_threshold = 0.0
ob_cube_001.parent = ob_empty
ob_cube_001.matrix_parent_inverse = Matrix(((-0.5736, 0.0, -0.8192, 0.0), (0.0, 1.0, 0.0, 0.0), (0.8192, 0.0, -0.5736, 0.0), (0.0, 0.0, 0.0, 1.0)))
ob_cube_001.location = (0.0, 0.0, -0.004188)
ob_cube_001.lineart.crease_threshold = 0.0
_m = ob_cube_001.modifiers.new('Array', 'ARRAY')
_m.count = 3
_m.constant_offset_displace = (0.0, 0.0, 0.0)
_m.use_relative_offset = False
_m.use_object_offset = True
_m.offset_object = ob_empty
_m = ob_cube_001.modifiers.new('Subsurf', 'SUBSURF')
_m.uv_smooth = 'PRESERVE_CORNERS'
_m.quality = 2
_m.show_only_control_edges = False
ob_cube.parent = ob_empty
ob_cube.matrix_parent_inverse = Matrix(((-0.5736, 0.0, -0.8192, 0.0), (0.0, 1.0, 0.0, 0.0), (0.8192, 0.0, -0.5736, 0.0), (0.0, 0.0, 0.0, 1.0)))
ob_cube.location = (0.0, -0.09237, 1.476)
ob_cube.scale = (0.09585, 0.09585, 0.09585)
ob_cube.lineart.crease_threshold = 0.0
_m = ob_cube.modifiers.new('Subsurf', 'SUBSURF')
_m.uv_smooth = 'PRESERVE_CORNERS'
_m.quality = 2
_m.show_only_control_edges = False
ob_cube_003.parent = ob_emptyglobalrotate
ob_cube_003.location = (0.2233, 0.3775, -0.008926)
ob_cube_003.scale = (0.1024, 0.1024, 0.1024)
ob_cube_003.lineart.crease_threshold = 0.0
_m = ob_cube_003.modifiers.new('Mirror', 'MIRROR')
_m.mirror_object = ob_emptyglobalrotate
ob_cube_002.parent = ob_emptyglobalrotate
ob_cube_002.location = (0.4757, 0.000305, -0.008926)
ob_cube_002.scale = (0.1024, 0.1024, 0.1024)
ob_cube_002.lineart.crease_threshold = 0.0
_m = ob_cube_002.modifiers.new('Mirror', 'MIRROR')
_m.mirror_object = ob_emptyglobalrotate
ob_cylinder_002.parent = ob_emptyglobalrotate
ob_cylinder_002.location = (0.1471, 0.2273, 0.9773)
ob_cylinder_002.rotation_euler = (0.0, -0.2109, 1.151)
ob_cylinder_002.scale = (0.5466, 0.5466, 0.5466)
ob_cylinder_002.lineart.crease_threshold = 0.0
_m = ob_cylinder_002.modifiers.new('Subsurf', 'SUBSURF')
_m.uv_smooth = 'PRESERVE_CORNERS'
_m.quality = 2
_m.show_only_control_edges = False
_m = ob_cylinder_002.modifiers.new('Mirror', 'MIRROR')
_m.mirror_object = ob_emptyglobalrotate
ob_cylinder_001.parent = ob_emptyglobalrotate
ob_cylinder_001.location = (0.3009, 0.0, 0.9773)
ob_cylinder_001.rotation_euler = (0.0, -0.2109, 0.0)
ob_cylinder_001.scale = (0.5466, 0.5466, 0.5466)
ob_cylinder_001.lineart.crease_threshold = 0.0
_m = ob_cylinder_001.modifiers.new('Subsurf', 'SUBSURF')
_m.uv_smooth = 'PRESERVE_CORNERS'
_m.quality = 2
_m.show_only_control_edges = False
_m = ob_cylinder_001.modifiers.new('Mirror', 'MIRROR')
_m.mirror_object = ob_emptyglobalrotate
ob_cylinder_003.parent = ob_emptyglobalrotate
ob_cylinder_003.location = (0.0546, -0.0364, 0.5878)
ob_cylinder_003.rotation_euler = (-0.0, -1.571, 0.0)
ob_cylinder_003.scale = (0.5466, 0.5466, 0.2167)
ob_cylinder_003.lineart.crease_threshold = 0.0
_m = ob_cylinder_003.modifiers.new('Subsurf', 'SUBSURF')
_m.uv_smooth = 'PRESERVE_CORNERS'
_m.quality = 2
_m.show_only_control_edges = False
ob_cylinder_006.parent = ob_emptyglobalrotate
ob_cylinder_006.location = (-0.1774, 0.3027, 0.5898)
ob_cylinder_006.rotation_euler = (-0.0, -1.571, 0.0)
ob_cylinder_006.scale = (0.5606, 0.5037, 0.2222)
ob_cylinder_006.lineart.crease_threshold = 0.0
_m = ob_cylinder_006.modifiers.new('Subsurf', 'SUBSURF')
_m.uv_smooth = 'PRESERVE_CORNERS'
_m.quality = 2
_m.show_only_control_edges = False
_m = ob_cylinder_006.modifiers.new('Mirror', 'MIRROR')
_m.mirror_object = ob_emptyglobalrotate
ob_cylinder_005.parent = ob_emptyglobalrotate
ob_cylinder_005.location = (-0.3731, -0.02222, 0.5898)
ob_cylinder_005.rotation_euler = (-0.0, -1.571, 0.0)
ob_cylinder_005.scale = (0.5606, 0.5037, 0.2222)
ob_cylinder_005.lineart.crease_threshold = 0.0
_m = ob_cylinder_005.modifiers.new('Subsurf', 'SUBSURF')
_m.uv_smooth = 'PRESERVE_CORNERS'
_m.quality = 2
_m.show_only_control_edges = False
_m = ob_cylinder_005.modifiers.new('Mirror', 'MIRROR')
_m.mirror_object = ob_emptyglobalrotate
ob_emptyrotatecenter.location = (0.0, 0.0, 0.0)
ob_emptyrotatecenter.rotation_euler = (0.0, -0.0, -1.047)
ob_emptyrotatecenter.empty_image_offset = (0.0, 0.0)
ob_emptyrotatecenter.lineart.crease_threshold = 0.0
ob_cylinder_008.location = (0.3257, 1.076, 0.1236)
ob_cylinder_008.scale = (0.105, 0.105, 0.105)
ob_cylinder_008.lineart.crease_threshold = 0.0
_m = ob_cylinder_008.modifiers.new('Subsurf', 'SUBSURF')
_m.uv_smooth = 'PRESERVE_CORNERS'
_m.quality = 2
_m.show_only_control_edges = False
ob_cylinder_007.location = (0.3257, 0.7984, 0.1236)
ob_cylinder_007.scale = (0.105, 0.105, 0.105)
ob_cylinder_007.lineart.crease_threshold = 0.0
_m = ob_cylinder_007.modifiers.new('Subsurf', 'SUBSURF')
_m.uv_smooth = 'PRESERVE_CORNERS'
_m.quality = 2
_m.show_only_control_edges = False
ob_cylinder_009.location = (0.0, 0.0, 0.0)
ob_cylinder_009.lineart.crease_threshold = 0.0
_m = ob_cylinder_009.modifiers.new('Subsurf', 'SUBSURF')
_m.uv_smooth = 'PRESERVE_CORNERS'
_m.quality = 2
_m.show_only_control_edges = False
_m = ob_cylinder_009.modifiers.new('Array', 'ARRAY')
_m.count = 6
_m.constant_offset_displace = (0.0, 0.0, 0.0)
_m.use_relative_offset = False
_m.use_object_offset = True
_m.offset_object = ob_emptyrotatecenter
ob_cylinder.location = (0.0, -8.644, 0.9773)
ob_cylinder.scale = (0.5466, 0.5466, 0.5466)
ob_cylinder.lineart.crease_threshold = 0.0
_m = ob_cylinder.modifiers.new('Subsurf', 'SUBSURF')
_m.uv_smooth = 'PRESERVE_CORNERS'
_m.quality = 2
_m.show_only_control_edges = False
ob_plane.location = (0.0, 0.0, 0.0)
ob_plane.scale = (2.5, 2.5, 1.0)
ob_plane.lineart.crease_threshold = 0.0
ob_lamp.location = (4.076, 1.005, 5.904)
ob_lamp.rotation_euler = (0.6503, 0.05522, 1.866)
ob_lamp.lock_rotations_4d = False
ob_lamp.empty_display_type = 'ARROWS'
ob_lamp.color = (0.0, 0.0, 0.0, 0.0)
ob_lamp.lineart.crease_threshold = 0.0
ob_camera.location = (10.0, -10.0, 9.7)
ob_camera.rotation_euler = (1.052, 0.0, 0.7854)
ob_camera.lock_rotations_4d = False
ob_camera.empty_display_type = 'ARROWS'
ob_camera.color = (0.0, 0.0, 0.0, 0.0)
ob_camera.display_type = 'WIRE'
ob_camera.lineart.crease_threshold = 0.0
ob_plane_001.parent = ob_emptyglobalrotate
ob_plane_001.location = (0.0, -0.2576, 2.151)
ob_plane_001.rotation_euler = (1.571, -0.0, 0.0)
ob_plane_001.scale = (2.241, 2.241, 2.241)
ob_plane_001.lineart.crease_threshold = 0.0
_m = ob_plane_001.modifiers.new('Subsurf', 'SUBSURF')
_m.uv_smooth = 'PRESERVE_CORNERS'
_m.levels = 3
_m.render_levels = 3
_m.show_only_control_edges = False

# ---- collection membership
col_collection_1.objects.link(ob_emptyglobalrotate)
col_collection_1.objects.link(ob_cylinder_004)
col_collection_1.objects.link(ob_empty)
col_collection_1.objects.link(ob_cube_001)
col_collection_1.objects.link(ob_cube)
col_collection_1.objects.link(ob_cube_003)
col_collection_1.objects.link(ob_cube_002)
col_collection_1.objects.link(ob_cylinder_002)
col_collection_1.objects.link(ob_cylinder_001)
col_collection_1.objects.link(ob_cylinder_003)
col_collection_1.objects.link(ob_cylinder_006)
col_collection_1.objects.link(ob_cylinder_005)
col_collection_1.objects.link(ob_emptyrotatecenter)
col_collection_1.objects.link(ob_cylinder_008)
col_collection_1.objects.link(ob_cylinder_007)
col_collection_1.objects.link(ob_cylinder_009)
col_collection_1.objects.link(ob_cylinder)
col_collection_1.objects.link(ob_plane)
col_collection_1.objects.link(ob_lamp)
col_collection_1.objects.link(ob_camera)
col_collection_2.objects.link(ob_plane_001)

# ---- scene / render settings (as saved in the file)
scene.camera = ob_camera
scene.frame_start = 1; scene.frame_end = 64; scene.frame_set(57)
scene.render.engine = 'BLENDER_EEVEE_NEXT'
scene.render.resolution_x = 128
scene.render.resolution_y = 128
scene.render.dither_intensity = 0.0
scene.render.film_transparent = True
scene.cycles.use_denoising = False
scene.cycles.samples = 128
scene.cycles.sampling_pattern = 'TABULATED_SOBOL'
scene.cycles.use_adaptive_sampling = False
scene.cycles.use_light_tree = False
scene.cycles.blur_glossy = 0.0
scene.cycles.sample_clamp_indirect = 0.0
scene.view_settings.view_transform = 'Standard'
bpy.context.view_layer.update()
